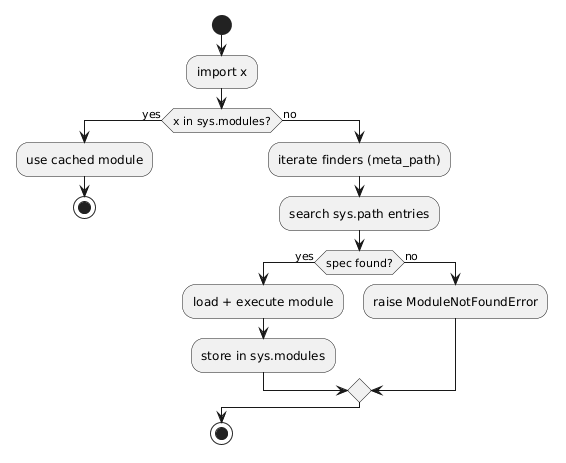

The diagram above was rendered by PlantUML. Its source (embedded in the PNG):
@startuml
skinparam monochrome true
skinparam shadowing false

start
:import x;
if (x in sys.modules?) then (yes)
  :use cached module;
  stop
else (no)
  :iterate finders (meta_path);
  :search sys.path entries;
  if (spec found?) then (yes)
    :load + execute module;
    :store in sys.modules;
  else (no)
    :raise ModuleNotFoundError;
  endif
endif
stop
@enduml